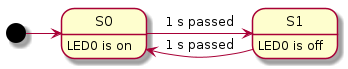

The diagram above was rendered by PlantUML. Its source (embedded in the PNG):
@startuml
S0 : LED0 is on
S1 : LED0 is off

[*] -> S0

S0 -> S1 : 1 s passed
S1 -> S0 : 1 s passed
@enduml